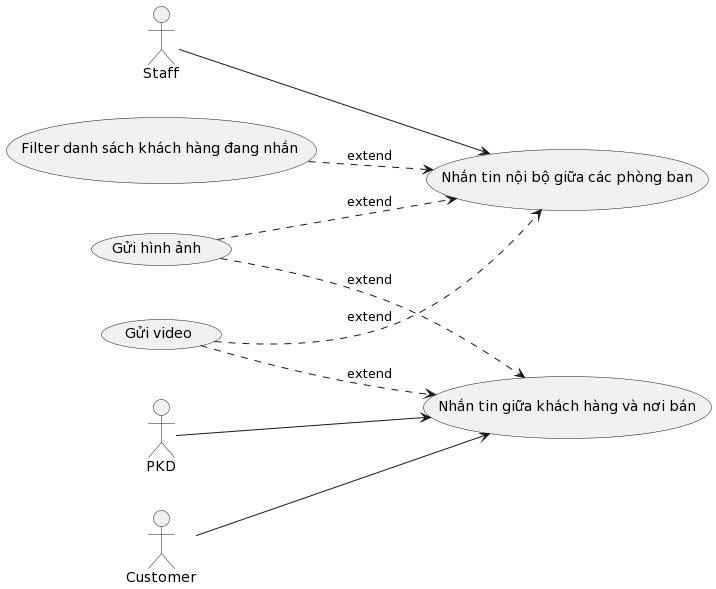

The diagram above was rendered by PlantUML. Its source (embedded in the PNG):
@startuml
left to right direction

actor Staff as sta
actor PKD as pkd
actor Customer as cus
usecase "Nhắn tin nội bộ giữa các phòng ban" as uc1
usecase "Nhắn tin giữa khách hàng và nơi bán" as uc2
usecase "Filter danh sách khách hàng đang nhắn " as uc3
usecase "Gửi hình ảnh " as uc4
usecase "Gửi video" as uc5

sta --> uc1
pkd --> uc2
cus --> uc2
uc3 ..> uc1: extend
uc4 ..> uc1: extend
uc5 ..> uc1: extend
uc4 ..> uc2: extend
uc5 ..> uc2: extend
@enduml